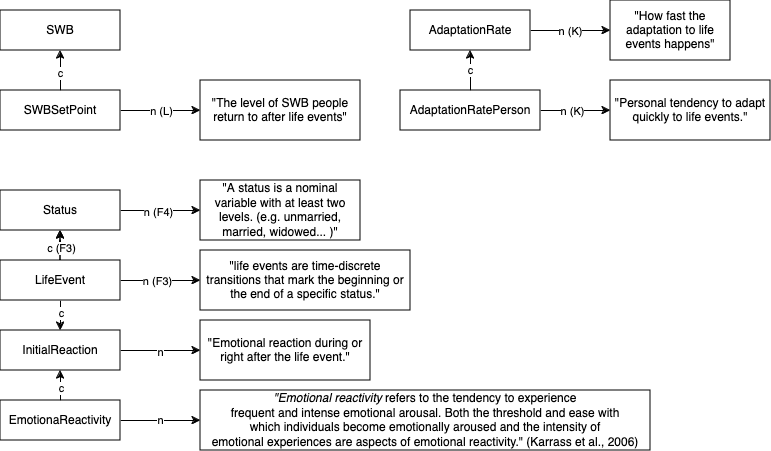

The diagram above was exported from draw.io. Its source (the exported page's mxGraphModel, read from the mxfile embedded in the PNG):
<mxGraphModel dx="1230" dy="791" grid="1" gridSize="10" guides="1" tooltips="1" connect="1" arrows="1" fold="1" page="1" pageScale="1" pageWidth="827" pageHeight="1169" math="0" shadow="0">
  <root>
    <mxCell id="0" />
    <mxCell id="1" parent="0" />
    <mxCell id="8yQ6yAZtfiq2OTEZlgxI-3" value="" style="edgeStyle=orthogonalEdgeStyle;rounded=0;orthogonalLoop=1;jettySize=auto;html=1;" edge="1" parent="1" source="8yQ6yAZtfiq2OTEZlgxI-1" target="8yQ6yAZtfiq2OTEZlgxI-2">
      <mxGeometry relative="1" as="geometry" />
    </mxCell>
    <mxCell id="8yQ6yAZtfiq2OTEZlgxI-4" value="n (L)" style="edgeLabel;html=1;align=center;verticalAlign=middle;resizable=0;points=[];" vertex="1" connectable="0" parent="8yQ6yAZtfiq2OTEZlgxI-3">
      <mxGeometry x="0.05" relative="1" as="geometry">
        <mxPoint x="-2" as="offset" />
      </mxGeometry>
    </mxCell>
    <mxCell id="8yQ6yAZtfiq2OTEZlgxI-7" value="" style="edgeStyle=orthogonalEdgeStyle;rounded=0;orthogonalLoop=1;jettySize=auto;html=1;" edge="1" parent="1" source="8yQ6yAZtfiq2OTEZlgxI-1" target="8yQ6yAZtfiq2OTEZlgxI-6">
      <mxGeometry relative="1" as="geometry" />
    </mxCell>
    <mxCell id="8yQ6yAZtfiq2OTEZlgxI-8" value="c" style="edgeLabel;html=1;align=center;verticalAlign=middle;resizable=0;points=[];" vertex="1" connectable="0" parent="8yQ6yAZtfiq2OTEZlgxI-7">
      <mxGeometry x="-0.15" y="-1" relative="1" as="geometry">
        <mxPoint x="-2" as="offset" />
      </mxGeometry>
    </mxCell>
    <mxCell id="8yQ6yAZtfiq2OTEZlgxI-1" value="SWBSetPoint" style="rounded=0;whiteSpace=wrap;html=1;" vertex="1" parent="1">
      <mxGeometry x="40" y="120" width="120" height="40" as="geometry" />
    </mxCell>
    <mxCell id="8yQ6yAZtfiq2OTEZlgxI-2" value="&quot;The level of SWB people return to after life events&quot;" style="whiteSpace=wrap;html=1;rounded=0;" vertex="1" parent="1">
      <mxGeometry x="240" y="110" width="160" height="60" as="geometry" />
    </mxCell>
    <mxCell id="8yQ6yAZtfiq2OTEZlgxI-6" value="SWB" style="rounded=0;whiteSpace=wrap;html=1;" vertex="1" parent="1">
      <mxGeometry x="40" y="40" width="120" height="40" as="geometry" />
    </mxCell>
    <mxCell id="8yQ6yAZtfiq2OTEZlgxI-25" style="edgeStyle=orthogonalEdgeStyle;rounded=0;orthogonalLoop=1;jettySize=auto;html=1;exitX=0.5;exitY=1;exitDx=0;exitDy=0;entryX=0.5;entryY=0;entryDx=0;entryDy=0;" edge="1" parent="1" source="8yQ6yAZtfiq2OTEZlgxI-9" target="8yQ6yAZtfiq2OTEZlgxI-20">
      <mxGeometry relative="1" as="geometry" />
    </mxCell>
    <mxCell id="8yQ6yAZtfiq2OTEZlgxI-27" value="c" style="edgeLabel;html=1;align=center;verticalAlign=middle;resizable=0;points=[];" vertex="1" connectable="0" parent="8yQ6yAZtfiq2OTEZlgxI-25">
      <mxGeometry x="-0.2" y="1" relative="1" as="geometry">
        <mxPoint x="-1" as="offset" />
      </mxGeometry>
    </mxCell>
    <mxCell id="8yQ6yAZtfiq2OTEZlgxI-30" value="" style="edgeStyle=orthogonalEdgeStyle;rounded=0;orthogonalLoop=1;jettySize=auto;html=1;" edge="1" parent="1" source="8yQ6yAZtfiq2OTEZlgxI-9" target="8yQ6yAZtfiq2OTEZlgxI-29">
      <mxGeometry relative="1" as="geometry" />
    </mxCell>
    <mxCell id="8yQ6yAZtfiq2OTEZlgxI-35" value="n (F3)" style="edgeLabel;html=1;align=center;verticalAlign=middle;resizable=0;points=[];" vertex="1" connectable="0" parent="8yQ6yAZtfiq2OTEZlgxI-30">
      <mxGeometry x="-0.0393" y="-2" relative="1" as="geometry">
        <mxPoint x="-2" y="-2" as="offset" />
      </mxGeometry>
    </mxCell>
    <mxCell id="quCtGIW3eCMJiClN3m90-2" value="" style="edgeStyle=orthogonalEdgeStyle;rounded=0;orthogonalLoop=1;jettySize=auto;html=1;" edge="1" parent="1" source="8yQ6yAZtfiq2OTEZlgxI-9" target="quCtGIW3eCMJiClN3m90-1">
      <mxGeometry relative="1" as="geometry" />
    </mxCell>
    <mxCell id="quCtGIW3eCMJiClN3m90-4" value="" style="edgeStyle=orthogonalEdgeStyle;rounded=0;orthogonalLoop=1;jettySize=auto;html=1;" edge="1" parent="1" source="8yQ6yAZtfiq2OTEZlgxI-9" target="quCtGIW3eCMJiClN3m90-1">
      <mxGeometry relative="1" as="geometry" />
    </mxCell>
    <mxCell id="quCtGIW3eCMJiClN3m90-5" value="c (F3)" style="edgeLabel;html=1;align=center;verticalAlign=middle;resizable=0;points=[];" vertex="1" connectable="0" parent="quCtGIW3eCMJiClN3m90-4">
      <mxGeometry x="0.2718" relative="1" as="geometry">
        <mxPoint y="-1" as="offset" />
      </mxGeometry>
    </mxCell>
    <mxCell id="8yQ6yAZtfiq2OTEZlgxI-9" value="LifeEvent" style="rounded=0;whiteSpace=wrap;html=1;" vertex="1" parent="1">
      <mxGeometry x="40" y="290" width="120" height="40" as="geometry" />
    </mxCell>
    <mxCell id="8yQ6yAZtfiq2OTEZlgxI-12" value="" style="edgeStyle=orthogonalEdgeStyle;rounded=0;orthogonalLoop=1;jettySize=auto;html=1;" edge="1" parent="1" source="8yQ6yAZtfiq2OTEZlgxI-10" target="8yQ6yAZtfiq2OTEZlgxI-11">
      <mxGeometry relative="1" as="geometry" />
    </mxCell>
    <mxCell id="8yQ6yAZtfiq2OTEZlgxI-13" value="n (K)" style="edgeLabel;html=1;align=center;verticalAlign=middle;resizable=0;points=[];" vertex="1" connectable="0" parent="8yQ6yAZtfiq2OTEZlgxI-12">
      <mxGeometry x="-0.025" y="-1" relative="1" as="geometry">
        <mxPoint x="1" y="-1" as="offset" />
      </mxGeometry>
    </mxCell>
    <mxCell id="8yQ6yAZtfiq2OTEZlgxI-10" value="AdaptationRate" style="rounded=0;whiteSpace=wrap;html=1;" vertex="1" parent="1">
      <mxGeometry x="450" y="40" width="120" height="40" as="geometry" />
    </mxCell>
    <mxCell id="8yQ6yAZtfiq2OTEZlgxI-11" value="&lt;div&gt;&quot;How fast the adaptation to life events happens&quot;&lt;/div&gt;" style="whiteSpace=wrap;html=1;rounded=0;" vertex="1" parent="1">
      <mxGeometry x="650" y="30" width="120" height="60" as="geometry" />
    </mxCell>
    <mxCell id="8yQ6yAZtfiq2OTEZlgxI-15" style="edgeStyle=orthogonalEdgeStyle;rounded=0;orthogonalLoop=1;jettySize=auto;html=1;exitX=0.5;exitY=0;exitDx=0;exitDy=0;entryX=0.5;entryY=1;entryDx=0;entryDy=0;" edge="1" parent="1" source="8yQ6yAZtfiq2OTEZlgxI-14" target="8yQ6yAZtfiq2OTEZlgxI-10">
      <mxGeometry relative="1" as="geometry" />
    </mxCell>
    <mxCell id="8yQ6yAZtfiq2OTEZlgxI-16" value="c" style="edgeLabel;html=1;align=center;verticalAlign=middle;resizable=0;points=[];" vertex="1" connectable="0" parent="8yQ6yAZtfiq2OTEZlgxI-15">
      <mxGeometry x="-0.2" y="-1" relative="1" as="geometry">
        <mxPoint x="-2" y="-4" as="offset" />
      </mxGeometry>
    </mxCell>
    <mxCell id="8yQ6yAZtfiq2OTEZlgxI-18" value="" style="edgeStyle=orthogonalEdgeStyle;rounded=0;orthogonalLoop=1;jettySize=auto;html=1;" edge="1" parent="1" source="8yQ6yAZtfiq2OTEZlgxI-14" target="8yQ6yAZtfiq2OTEZlgxI-17">
      <mxGeometry relative="1" as="geometry" />
    </mxCell>
    <mxCell id="8yQ6yAZtfiq2OTEZlgxI-19" value="n (K)" style="edgeLabel;html=1;align=center;verticalAlign=middle;resizable=0;points=[];" vertex="1" connectable="0" parent="8yQ6yAZtfiq2OTEZlgxI-18">
      <mxGeometry x="-0.1111" y="-3" relative="1" as="geometry">
        <mxPoint y="-3" as="offset" />
      </mxGeometry>
    </mxCell>
    <mxCell id="8yQ6yAZtfiq2OTEZlgxI-14" value="AdaptationRatePerson" style="rounded=0;whiteSpace=wrap;html=1;" vertex="1" parent="1">
      <mxGeometry x="440" y="120" width="140" height="40" as="geometry" />
    </mxCell>
    <mxCell id="8yQ6yAZtfiq2OTEZlgxI-17" value="&quot;Personal tendency to adapt quickly to life events.&quot;" style="whiteSpace=wrap;html=1;rounded=0;" vertex="1" parent="1">
      <mxGeometry x="650" y="110" width="160" height="60" as="geometry" />
    </mxCell>
    <mxCell id="8yQ6yAZtfiq2OTEZlgxI-32" value="" style="edgeStyle=orthogonalEdgeStyle;rounded=0;orthogonalLoop=1;jettySize=auto;html=1;" edge="1" parent="1" source="8yQ6yAZtfiq2OTEZlgxI-20" target="8yQ6yAZtfiq2OTEZlgxI-31">
      <mxGeometry relative="1" as="geometry" />
    </mxCell>
    <mxCell id="8yQ6yAZtfiq2OTEZlgxI-36" value="n" style="edgeLabel;html=1;align=center;verticalAlign=middle;resizable=0;points=[];" vertex="1" connectable="0" parent="8yQ6yAZtfiq2OTEZlgxI-32">
      <mxGeometry x="0.0143" y="-1" relative="1" as="geometry">
        <mxPoint x="-1" as="offset" />
      </mxGeometry>
    </mxCell>
    <mxCell id="8yQ6yAZtfiq2OTEZlgxI-20" value="InitialReaction" style="rounded=0;whiteSpace=wrap;html=1;" vertex="1" parent="1">
      <mxGeometry x="40" y="360" width="120" height="40" as="geometry" />
    </mxCell>
    <mxCell id="8yQ6yAZtfiq2OTEZlgxI-26" style="edgeStyle=orthogonalEdgeStyle;rounded=0;orthogonalLoop=1;jettySize=auto;html=1;exitX=0.5;exitY=0;exitDx=0;exitDy=0;entryX=0.5;entryY=1;entryDx=0;entryDy=0;" edge="1" parent="1" source="8yQ6yAZtfiq2OTEZlgxI-24" target="8yQ6yAZtfiq2OTEZlgxI-20">
      <mxGeometry relative="1" as="geometry" />
    </mxCell>
    <mxCell id="8yQ6yAZtfiq2OTEZlgxI-28" value="c" style="edgeLabel;html=1;align=center;verticalAlign=middle;resizable=0;points=[];" vertex="1" connectable="0" parent="8yQ6yAZtfiq2OTEZlgxI-26">
      <mxGeometry x="-0.1527" y="-1" relative="1" as="geometry">
        <mxPoint x="-1" as="offset" />
      </mxGeometry>
    </mxCell>
    <mxCell id="8yQ6yAZtfiq2OTEZlgxI-34" value="n" style="edgeStyle=orthogonalEdgeStyle;rounded=0;orthogonalLoop=1;jettySize=auto;html=1;" edge="1" parent="1" source="8yQ6yAZtfiq2OTEZlgxI-24" target="8yQ6yAZtfiq2OTEZlgxI-33">
      <mxGeometry relative="1" as="geometry" />
    </mxCell>
    <mxCell id="8yQ6yAZtfiq2OTEZlgxI-24" value="EmotionaReactivity" style="rounded=0;whiteSpace=wrap;html=1;" vertex="1" parent="1">
      <mxGeometry x="40" y="430" width="120" height="40" as="geometry" />
    </mxCell>
    <mxCell id="8yQ6yAZtfiq2OTEZlgxI-29" value="&quot;life events are time-discrete transitions that mark the beginning or the end of a specific status.&quot;" style="whiteSpace=wrap;html=1;rounded=0;" vertex="1" parent="1">
      <mxGeometry x="240" y="280" width="210" height="60" as="geometry" />
    </mxCell>
    <mxCell id="8yQ6yAZtfiq2OTEZlgxI-31" value="&quot;Emotional reaction during or right after the life event.&quot;" style="whiteSpace=wrap;html=1;rounded=0;" vertex="1" parent="1">
      <mxGeometry x="240" y="350" width="170" height="60" as="geometry" />
    </mxCell>
    <mxCell id="8yQ6yAZtfiq2OTEZlgxI-33" value="&lt;em&gt;&quot;Emotional reactivity&lt;/em&gt; refers to the tendency to experience &lt;br/&gt;frequent and intense emotional arousal. Both the threshold and ease with&lt;br/&gt; which individuals become emotionally aroused and the intensity of &lt;br/&gt;emotional experiences are aspects of emotional reactivity.&quot; (Karrass et al., 2006)" style="whiteSpace=wrap;html=1;rounded=0;" vertex="1" parent="1">
      <mxGeometry x="240" y="420" width="450" height="60" as="geometry" />
    </mxCell>
    <mxCell id="quCtGIW3eCMJiClN3m90-7" value="" style="edgeStyle=orthogonalEdgeStyle;rounded=0;orthogonalLoop=1;jettySize=auto;html=1;" edge="1" parent="1" source="quCtGIW3eCMJiClN3m90-1" target="quCtGIW3eCMJiClN3m90-6">
      <mxGeometry relative="1" as="geometry" />
    </mxCell>
    <mxCell id="quCtGIW3eCMJiClN3m90-8" value="n (F4)" style="edgeLabel;html=1;align=center;verticalAlign=middle;resizable=0;points=[];" vertex="1" connectable="0" parent="quCtGIW3eCMJiClN3m90-7">
      <mxGeometry x="-0.0769" y="-1" relative="1" as="geometry">
        <mxPoint as="offset" />
      </mxGeometry>
    </mxCell>
    <mxCell id="quCtGIW3eCMJiClN3m90-1" value="Status" style="rounded=0;whiteSpace=wrap;html=1;" vertex="1" parent="1">
      <mxGeometry x="40" y="220" width="120" height="40" as="geometry" />
    </mxCell>
    <mxCell id="quCtGIW3eCMJiClN3m90-6" value="&quot;A status is a nominal variable with at least two levels. (e.g. unmarried, married, widowed... )&quot;" style="whiteSpace=wrap;html=1;rounded=0;" vertex="1" parent="1">
      <mxGeometry x="240" y="210" width="160" height="60" as="geometry" />
    </mxCell>
  </root>
</mxGraphModel>